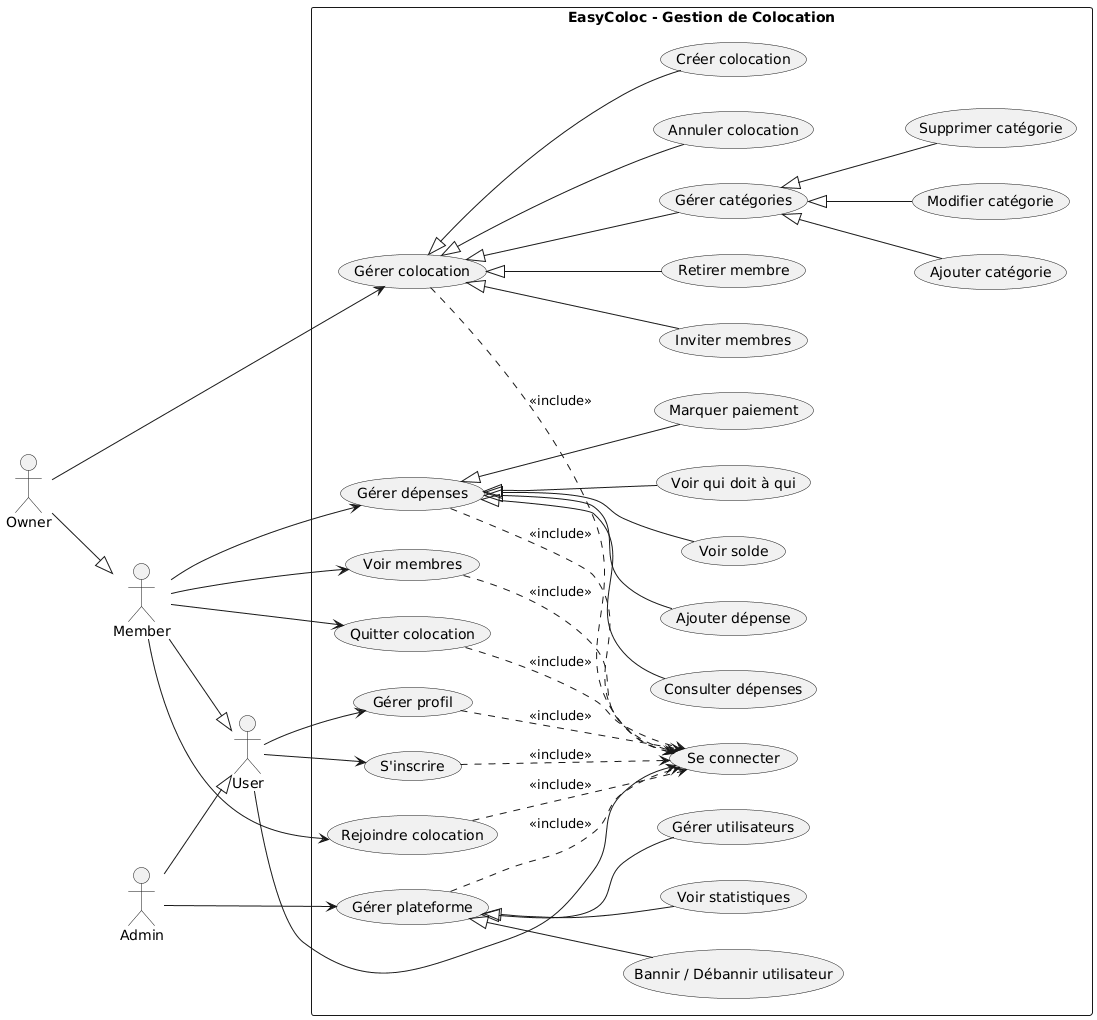

The diagram above was rendered by PlantUML. Its source (embedded in the PNG):
@startuml
left to right direction

actor User
actor Member
actor Owner
actor Admin

Member --|> User
Owner --|> Member
Admin --|> User

rectangle "EasyColoc - Gestion de Colocation" {

  ' Actions de base pour tous les Users
  (S'inscrire) as UC1
  (Se connecter) as UC2
  (Gérer profil) as UC3

  User --> UC1
  User --> UC2
  User --> UC3
  UC1 ..> UC2 : <<include>>
  UC3 ..> UC2 : <<include>>

  ' Actions des Members
  (Rejoindre colocation) as UC4
  (Voir membres) as UC5
  (Gérer dépenses) as UC_Depenses
    (Ajouter dépense) as UC6
    (Consulter dépenses) as UC7
    (Voir solde) as UC8
    (Voir qui doit à qui) as UC9
    (Marquer paiement) as UC10

  (Quitter colocation) as UC11

  Member --> UC4
  Member --> UC5
  Member --> UC_Depenses
  Member --> UC11

  UC4 ..> UC2 : <<include>>
  UC5 ..> UC2 : <<include>>
  UC_Depenses ..> UC2 : <<include>>
  UC11 ..> UC2 : <<include>>

  ' Dépenses regroupées sous "Gérer dépenses"
  UC_Depenses <|-- UC6
  UC_Depenses <|-- UC7
  UC_Depenses <|-- UC8
  UC_Depenses <|-- UC9
  UC_Depenses <|-- UC10

  ' Actions des Owners
  (Gérer colocation) as UC_Colocation
    (Créer colocation) as UC12
    (Inviter membres) as UC13
    (Retirer membre) as UC14
    (Gérer catégories) as UC15
      (Ajouter catégorie) as UC15a
      (Modifier catégorie) as UC15b
      (Supprimer catégorie) as UC15c
    (Annuler colocation) as UC16

  Owner --> UC_Colocation

  UC_Colocation ..> UC2 : <<include>>

  UC_Colocation <|-- UC12
  UC_Colocation <|-- UC13
  UC_Colocation <|-- UC14
  UC_Colocation <|-- UC15
  UC_Colocation <|-- UC16

  UC15 <|-- UC15a
  UC15 <|-- UC15b
  UC15 <|-- UC15c

  ' Actions Admin
  (Gérer plateforme) as UC_Admin
    (Voir statistiques) as UC17
    (Gérer utilisateurs) as UC18
    (Bannir / Débannir utilisateur) as UC19

  Admin --> UC_Admin
  UC_Admin ..> UC2 : <<include>>

  UC_Admin <|-- UC17
  UC_Admin <|-- UC18
  UC_Admin <|-- UC19
}
@enduml